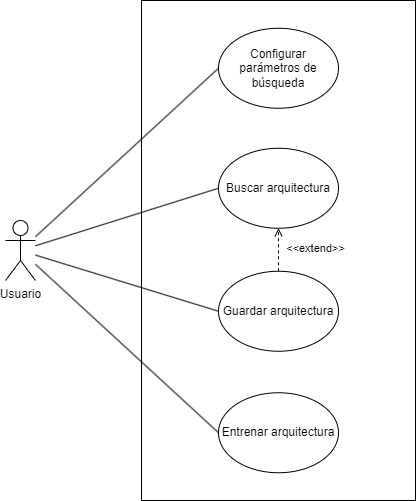

The diagram above was exported from draw.io. Its source (the exported page's mxGraphModel, read from the mxfile embedded in the PNG):
<mxGraphModel dx="965" dy="801" grid="1" gridSize="10" guides="1" tooltips="1" connect="1" arrows="1" fold="1" page="1" pageScale="1" pageWidth="827" pageHeight="1169" background="#ffffff" math="0" shadow="0">
  <root>
    <mxCell id="0" />
    <mxCell id="1" parent="0" />
    <mxCell id="2" value="" style="rounded=0;whiteSpace=wrap;html=1;strokeColor=#000000;" parent="1" vertex="1">
      <mxGeometry x="286" y="160" width="274" height="500" as="geometry" />
    </mxCell>
    <mxCell id="3" value="Usuario" style="shape=umlActor;verticalLabelPosition=bottom;verticalAlign=top;html=1;strokeColor=#000000;" parent="1" vertex="1">
      <mxGeometry x="150" y="380" width="30" height="60" as="geometry" />
    </mxCell>
    <mxCell id="4" style="edgeStyle=none;shape=connector;rounded=1;html=1;exitX=0;exitY=0.5;exitDx=0;exitDy=0;strokeColor=#000000;align=center;verticalAlign=middle;fontFamily=Helvetica;fontSize=11;fontColor=default;labelBackgroundColor=default;endArrow=none;endFill=0;" parent="1" source="5" target="3" edge="1">
      <mxGeometry relative="1" as="geometry" />
    </mxCell>
    <mxCell id="5" value="Configurar parámetros de búsqueda" style="ellipse;whiteSpace=wrap;html=1;strokeColor=#000000;" parent="1" vertex="1">
      <mxGeometry x="363" y="187.75" width="120" height="80" as="geometry" />
    </mxCell>
    <mxCell id="6" style="edgeStyle=none;shape=connector;rounded=1;html=1;exitX=0;exitY=0.5;exitDx=0;exitDy=0;strokeColor=#000000;align=center;verticalAlign=middle;fontFamily=Helvetica;fontSize=11;fontColor=default;labelBackgroundColor=default;endArrow=none;endFill=0;" parent="1" source="7" target="3" edge="1">
      <mxGeometry relative="1" as="geometry" />
    </mxCell>
    <mxCell id="7" value="Buscar arquitectura" style="ellipse;whiteSpace=wrap;html=1;strokeColor=#000000;" parent="1" vertex="1">
      <mxGeometry x="363" y="307.75" width="120" height="80" as="geometry" />
    </mxCell>
    <mxCell id="8" style="edgeStyle=none;shape=connector;rounded=1;html=1;exitX=0;exitY=0.5;exitDx=0;exitDy=0;strokeColor=#000000;align=center;verticalAlign=middle;fontFamily=Helvetica;fontSize=11;fontColor=default;labelBackgroundColor=default;endArrow=none;endFill=0;" parent="1" source="10" target="3" edge="1">
      <mxGeometry relative="1" as="geometry" />
    </mxCell>
    <mxCell id="9" value="&amp;lt;&amp;lt;extend&amp;gt;&amp;gt;" style="edgeStyle=none;shape=connector;rounded=1;html=1;exitX=0.5;exitY=0;exitDx=0;exitDy=0;entryX=0.5;entryY=1;entryDx=0;entryDy=0;strokeColor=#000000;align=center;verticalAlign=middle;fontFamily=Helvetica;fontSize=11;fontColor=default;labelBackgroundColor=default;endArrow=open;endFill=0;dashed=1;" parent="1" source="10" target="7" edge="1">
      <mxGeometry x="0.0698" y="-37" relative="1" as="geometry">
        <mxPoint as="offset" />
      </mxGeometry>
    </mxCell>
    <mxCell id="10" value="Guardar arquitectura" style="ellipse;whiteSpace=wrap;html=1;strokeColor=#000000;" parent="1" vertex="1">
      <mxGeometry x="363" y="430.75" width="120" height="80" as="geometry" />
    </mxCell>
    <mxCell id="11" style="edgeStyle=none;shape=connector;rounded=1;html=1;exitX=0;exitY=0.5;exitDx=0;exitDy=0;strokeColor=#000000;align=center;verticalAlign=middle;fontFamily=Helvetica;fontSize=11;fontColor=default;labelBackgroundColor=default;endArrow=none;endFill=0;" parent="1" source="12" target="3" edge="1">
      <mxGeometry relative="1" as="geometry" />
    </mxCell>
    <mxCell id="12" value="Entrenar arquitectura" style="ellipse;whiteSpace=wrap;html=1;strokeColor=#000000;" parent="1" vertex="1">
      <mxGeometry x="363" y="552.25" width="120" height="80" as="geometry" />
    </mxCell>
  </root>
</mxGraphModel>